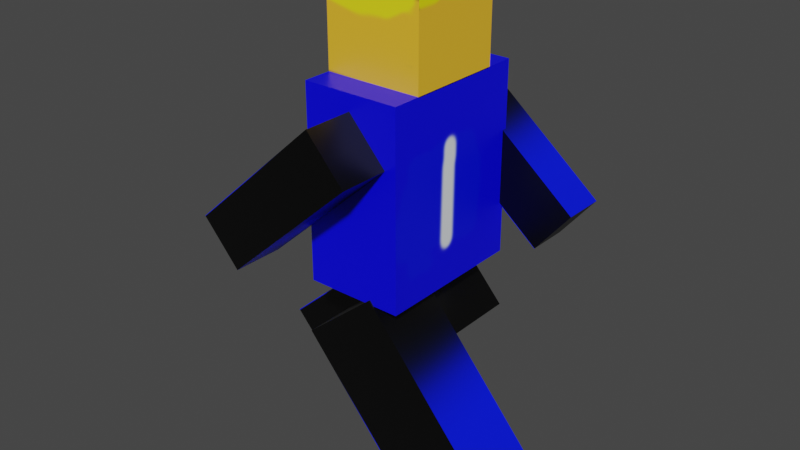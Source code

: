 # Source: theAnimationforblue.blend  (saved by Blender 2.93.20; exported with 4.5.12 LTS)
import bpy
from mathutils import Matrix  # noqa: F401  (used for matrix-valued properties, if any)

bpy.ops.wm.read_factory_settings(use_empty=True)
scene = bpy.context.scene
scene.name = 'Scene'

# ---- collections
col_collection = bpy.data.collections.new('Collection'); scene.collection.children.link(col_collection)

# ---- images (referenced by path relative to the original .blend; pixels are not part of the script)
import os
ASSET_DIR = os.environ.get("B2B_ASSET_DIR", "")  # directory of the original .blend (textures are referenced by path, not embedded)
HERE = os.path.dirname(os.path.abspath(__file__))  # packed textures are extracted next to this script under _unpacked/

def load_image(name, relpath, width, height, colorspace="sRGB"):
    """Load a texture the original file referenced (path relative to the .blend, or extracted next to this script)."""
    p = next((c for c in (os.path.join(HERE, relpath), os.path.join(ASSET_DIR, relpath)) if relpath and os.path.exists(c)), "")
    if p:
        img = bpy.data.images.load(p, check_existing=True)
        img.name = name
    else:  # same state as the original file: an image datablock whose file is absent (Cycles renders it pink)
        img = bpy.data.images.new(name, width, height)
        img.source = "FILE"
        img.filepath = "//" + (relpath or name)
    img.colorspace_settings.name = colorspace
    return img
img_head = load_image('head', '_unpacked/head.daa5c074.png', 1024, 1024, 'sRGB')
img_torso = load_image('torso', '_unpacked/torso.a8c61410.png', 1024, 1024, 'sRGB')
img_arm = load_image('arm', '_unpacked/arm.7c2ef847.png', 1024, 1024, 'sRGB')

# ---- materials (node trees are filled in below, after node groups)
mat_material = bpy.data.materials.new('Material')
mat_material.alpha_threshold = 0.0
mat_material.use_transparent_shadow = False
mat_material.line_color = (0.0, 0.0, 0.0, 1.0)
mat_material_001 = bpy.data.materials.new('Material.001')
mat_material_001.alpha_threshold = 0.0
mat_material_001.use_transparent_shadow = False
mat_material_001.line_color = (0.0, 0.0, 0.0, 1.0)
mat_material_002 = bpy.data.materials.new('Material.002')
mat_material_002.alpha_threshold = 0.0
mat_material_002.use_transparent_shadow = False
mat_material_002.line_color = (0.0, 0.0, 0.0, 1.0)
mat_material_003 = bpy.data.materials.new('Material.003')
mat_material_003.alpha_threshold = 0.0
mat_material_003.use_transparent_shadow = False
mat_material_003.line_color = (0.0, 0.0, 0.0, 1.0)
mat_material_004 = bpy.data.materials.new('Material.004')
mat_material_004.alpha_threshold = 0.0
mat_material_004.use_transparent_shadow = False
mat_material_004.line_color = (0.0, 0.0, 0.0, 1.0)
mat_material_005 = bpy.data.materials.new('Material.005')
mat_material_005.alpha_threshold = 0.0
mat_material_005.use_transparent_shadow = False
mat_material_005.line_color = (0.0, 0.0, 0.0, 1.0)

# ---- material node trees
mat_material.use_nodes = True; mat_material.node_tree.nodes.clear()
_N = mat_material.node_tree.nodes; _L = mat_material.node_tree.links
n0 = _N.new('ShaderNodeOutputMaterial'); n0.name = 'Material Output'; n0.location = (300, 300)
n1 = _N.new('ShaderNodeBsdfPrincipled'); n1.name = 'Principled BSDF'; n1.location = (10, 300)
n1.distribution = 'GGX'
n1.subsurface_method = 'BURLEY'
n1.inputs[2].default_value = 0.4
n1.inputs[3].default_value = 1.45
n1.inputs[27].default_value = (0.0, 0.0, 0.0, 1.0)
n1.inputs[28].default_value = 1.0
n2 = _N.new('ShaderNodeTexImage'); n2.name = 'Image Texture'; n2.location = (-280, 280)
n2.image = img_head
_L.new(n1.outputs[0], n0.inputs[0])
_L.new(n2.outputs[0], n1.inputs[0])
n0.is_active_output = True
mat_material_001.use_nodes = True; mat_material_001.node_tree.nodes.clear()
_N = mat_material_001.node_tree.nodes; _L = mat_material_001.node_tree.links
n0 = _N.new('ShaderNodeOutputMaterial'); n0.name = 'Material Output'; n0.location = (300, 300)
n1 = _N.new('ShaderNodeBsdfPrincipled'); n1.name = 'Principled BSDF'; n1.location = (10, 300)
n1.distribution = 'GGX'
n1.subsurface_method = 'BURLEY'
n1.inputs[2].default_value = 0.4
n1.inputs[3].default_value = 1.45
n1.inputs[27].default_value = (0.0, 0.0, 0.0, 1.0)
n1.inputs[28].default_value = 1.0
n2 = _N.new('ShaderNodeTexImage'); n2.name = 'Image Texture'; n2.location = (-280, 280)
n2.image = img_torso
_L.new(n1.outputs[0], n0.inputs[0])
_L.new(n2.outputs[0], n1.inputs[0])
n0.is_active_output = True
mat_material_002.use_nodes = True; mat_material_002.node_tree.nodes.clear()
_N = mat_material_002.node_tree.nodes; _L = mat_material_002.node_tree.links
n0 = _N.new('ShaderNodeOutputMaterial'); n0.name = 'Material Output'; n0.location = (300, 300)
n1 = _N.new('ShaderNodeBsdfPrincipled'); n1.name = 'Principled BSDF'; n1.location = (10, 300)
n1.distribution = 'GGX'
n1.subsurface_method = 'BURLEY'
n1.inputs[2].default_value = 0.4
n1.inputs[3].default_value = 1.45
n1.inputs[27].default_value = (0.0, 0.0, 0.0, 1.0)
n1.inputs[28].default_value = 1.0
n2 = _N.new('ShaderNodeTexImage'); n2.name = 'Image Texture'; n2.location = (-280, 280)
n2.image = img_arm
_L.new(n1.outputs[0], n0.inputs[0])
_L.new(n2.outputs[0], n1.inputs[0])
n0.is_active_output = True
mat_material_003.use_nodes = True; mat_material_003.node_tree.nodes.clear()
_N = mat_material_003.node_tree.nodes; _L = mat_material_003.node_tree.links
n0 = _N.new('ShaderNodeOutputMaterial'); n0.name = 'Material Output'; n0.location = (300, 300)
n1 = _N.new('ShaderNodeBsdfPrincipled'); n1.name = 'Principled BSDF'; n1.location = (10, 300)
n1.distribution = 'GGX'
n1.subsurface_method = 'BURLEY'
n1.inputs[2].default_value = 0.4
n1.inputs[3].default_value = 1.45
n1.inputs[27].default_value = (0.0, 0.0, 0.0, 1.0)
n1.inputs[28].default_value = 1.0
n2 = _N.new('ShaderNodeTexImage'); n2.name = 'Image Texture'; n2.location = (-280, 280)
n2.image = img_arm
_L.new(n1.outputs[0], n0.inputs[0])
_L.new(n2.outputs[0], n1.inputs[0])
n0.is_active_output = True
mat_material_004.use_nodes = True; mat_material_004.node_tree.nodes.clear()
_N = mat_material_004.node_tree.nodes; _L = mat_material_004.node_tree.links
n0 = _N.new('ShaderNodeOutputMaterial'); n0.name = 'Material Output'; n0.location = (300, 300)
n1 = _N.new('ShaderNodeBsdfPrincipled'); n1.name = 'Principled BSDF'; n1.location = (10, 300)
n1.distribution = 'GGX'
n1.subsurface_method = 'BURLEY'
n1.inputs[2].default_value = 0.4
n1.inputs[3].default_value = 1.45
n1.inputs[27].default_value = (0.0, 0.0, 0.0, 1.0)
n1.inputs[28].default_value = 1.0
n2 = _N.new('ShaderNodeTexImage'); n2.name = 'Image Texture'; n2.location = (-280, 280)
n2.image = img_arm
_L.new(n1.outputs[0], n0.inputs[0])
_L.new(n2.outputs[0], n1.inputs[0])
n0.is_active_output = True
mat_material_005.use_nodes = True; mat_material_005.node_tree.nodes.clear()
_N = mat_material_005.node_tree.nodes; _L = mat_material_005.node_tree.links
n0 = _N.new('ShaderNodeOutputMaterial'); n0.name = 'Material Output'; n0.location = (300, 300)
n1 = _N.new('ShaderNodeBsdfPrincipled'); n1.name = 'Principled BSDF'; n1.location = (10, 300)
n1.distribution = 'GGX'
n1.subsurface_method = 'BURLEY'
n1.inputs[2].default_value = 0.4
n1.inputs[3].default_value = 1.45
n1.inputs[27].default_value = (0.0, 0.0, 0.0, 1.0)
n1.inputs[28].default_value = 1.0
n2 = _N.new('ShaderNodeTexImage'); n2.name = 'Image Texture'; n2.location = (-280, 280)
n2.image = img_arm
_L.new(n1.outputs[0], n0.inputs[0])
_L.new(n2.outputs[0], n1.inputs[0])
n0.is_active_output = True

# ---- world
world_world = bpy.data.worlds.new('World'); scene.world = world_world
world_world.use_nodes = True; world_world.node_tree.nodes.clear()
_N = world_world.node_tree.nodes; _L = world_world.node_tree.links
n0 = _N.new('ShaderNodeOutputWorld'); n0.name = 'World Output'; n0.location = (300, 300)
n1 = _N.new('ShaderNodeBackground'); n1.name = 'Background'; n1.location = (10, 300)
n1.inputs[0].default_value = (0.05088, 0.05088, 0.05088, 1.0)
_L.new(n1.outputs[0], n0.inputs[0])
n0.is_active_output = True
world_world.color = (0.05088, 0.05088, 0.05088)
world_world.use_sun_shadow = False
world_world.sun_shadow_jitter_overblur = 0.0

# ---- meshes
me_cube = bpy.data.meshes.new('Cube')
me_cube.from_pydata([(1.0, 1.0, 1.0), (1.0, 1.0, -1.0), (1.0, -1.0, 1.0), (1.0, -1.0, -1.0), (-1.0, 1.0, 1.0), (-1.0, 1.0, -1.0), (-1.0, -1.0, 1.0), (-1.0, -1.0, -1.0)], [], [(0, 4, 6, 2), (3, 2, 6, 7), (7, 6, 4, 5), (5, 1, 3, 7), (1, 0, 2, 3), (5, 4, 0, 1)])
_uv = me_cube.uv_layers.new(name='UVMap')
_uv.uv.foreach_set('vector', [0.625, 0.5, 0.875, 0.5, 0.875, 0.75, 0.625, 0.75, 0.375, 0.75, 0.625, 0.75, 0.625, 1.0, 0.375, 1.0, 0.375, 0.0, 0.625, 0.0, 0.625, 0.25, 0.375, 0.25, 0.125, 0.5, 0.375, 0.5, 0.375, 0.75, 0.125, 0.75, 0.375, 0.5, 0.625, 0.5, 0.625, 0.75, 0.375, 0.75, 0.375, 0.25, 0.625, 0.25, 0.625, 0.5, 0.375, 0.5])
me_cube.materials.append(mat_material)
me_cube.use_remesh_preserve_volume = False
me_cube.use_remesh_preserve_attributes = False
me_cube.use_mirror_vertex_groups = False
me_cube.update()
me_cube_001 = bpy.data.meshes.new('Cube.001')
me_cube_001.from_pydata([(1.0, 1.0, 1.0), (1.0, 1.0, -1.0), (1.0, -1.0, 1.0), (1.0, -1.0, -1.0), (-1.0, 1.0, 1.0), (-1.0, 1.0, -1.0), (-1.0, -1.0, 1.0), (-1.0, -1.0, -1.0)], [], [(0, 4, 6, 2), (3, 2, 6, 7), (7, 6, 4, 5), (5, 1, 3, 7), (1, 0, 2, 3), (5, 4, 0, 1)])
_uv = me_cube_001.uv_layers.new(name='UVMap')
_uv.uv.foreach_set('vector', [0.625, 0.5, 0.875, 0.5, 0.875, 0.75, 0.625, 0.75, 0.375, 0.75, 0.625, 0.75, 0.625, 1.0, 0.375, 1.0, 0.375, 0.0, 0.625, 0.0, 0.625, 0.25, 0.375, 0.25, 0.125, 0.5, 0.375, 0.5, 0.375, 0.75, 0.125, 0.75, 0.375, 0.5, 0.625, 0.5, 0.625, 0.75, 0.375, 0.75, 0.375, 0.25, 0.625, 0.25, 0.625, 0.5, 0.375, 0.5])
me_cube_001.materials.append(mat_material_001)
me_cube_001.use_remesh_preserve_volume = False
me_cube_001.use_remesh_preserve_attributes = False
me_cube_001.use_mirror_vertex_groups = False
me_cube_001.update()
me_cube_002 = bpy.data.meshes.new('Cube.002')
me_cube_002.from_pydata([(1.0, 1.0, 1.0), (1.0, 1.0, -1.0), (1.0, -1.0, 1.0), (1.0, -1.0, -1.0), (-1.0, 1.0, 1.0), (-1.0, 1.0, -1.0), (-1.0, -1.0, 1.0), (-1.0, -1.0, -1.0)], [], [(0, 4, 6, 2), (3, 2, 6, 7), (7, 6, 4, 5), (5, 1, 3, 7), (1, 0, 2, 3), (5, 4, 0, 1)])
_uv = me_cube_002.uv_layers.new(name='UVMap')
_uv.uv.foreach_set('vector', [0.625, 0.5, 0.875, 0.5, 0.875, 0.75, 0.625, 0.75, 0.375, 0.75, 0.625, 0.75, 0.625, 1.0, 0.375, 1.0, 0.375, 0.0, 0.625, 0.0, 0.625, 0.25, 0.375, 0.25, 0.125, 0.5, 0.375, 0.5, 0.375, 0.75, 0.125, 0.75, 0.375, 0.5, 0.625, 0.5, 0.625, 0.75, 0.375, 0.75, 0.375, 0.25, 0.625, 0.25, 0.625, 0.5, 0.375, 0.5])
me_cube_002.materials.append(mat_material_002)
me_cube_002.use_remesh_preserve_volume = False
me_cube_002.use_remesh_preserve_attributes = False
me_cube_002.use_mirror_vertex_groups = False
me_cube_002.update()
me_cube_003 = bpy.data.meshes.new('Cube.003')
me_cube_003.from_pydata([(1.0, 1.0, 1.0), (1.0, 1.0, -1.0), (1.0, -1.0, 1.0), (1.0, -1.0, -1.0), (-1.0, 1.0, 1.0), (-1.0, 1.0, -1.0), (-1.0, -1.0, 1.0), (-1.0, -1.0, -1.0)], [], [(0, 4, 6, 2), (3, 2, 6, 7), (7, 6, 4, 5), (5, 1, 3, 7), (1, 0, 2, 3), (5, 4, 0, 1)])
_uv = me_cube_003.uv_layers.new(name='UVMap')
_uv.uv.foreach_set('vector', [0.625, 0.5, 0.875, 0.5, 0.875, 0.75, 0.625, 0.75, 0.375, 0.75, 0.625, 0.75, 0.625, 1.0, 0.375, 1.0, 0.375, 0.0, 0.625, 0.0, 0.625, 0.25, 0.375, 0.25, 0.125, 0.5, 0.375, 0.5, 0.375, 0.75, 0.125, 0.75, 0.375, 0.5, 0.625, 0.5, 0.625, 0.75, 0.375, 0.75, 0.375, 0.25, 0.625, 0.25, 0.625, 0.5, 0.375, 0.5])
me_cube_003.materials.append(mat_material_003)
me_cube_003.use_remesh_preserve_volume = False
me_cube_003.use_remesh_preserve_attributes = False
me_cube_003.use_mirror_vertex_groups = False
me_cube_003.update()
me_cube_004 = bpy.data.meshes.new('Cube.004')
me_cube_004.from_pydata([(1.0, 1.0, 1.0), (1.0, 1.0, -1.0), (1.0, -1.0, 1.0), (1.0, -1.0, -1.0), (-1.0, 1.0, 1.0), (-1.0, 1.0, -1.0), (-1.0, -1.0, 1.0), (-1.0, -1.0, -1.0)], [], [(0, 4, 6, 2), (3, 2, 6, 7), (7, 6, 4, 5), (5, 1, 3, 7), (1, 0, 2, 3), (5, 4, 0, 1)])
_uv = me_cube_004.uv_layers.new(name='UVMap')
_uv.uv.foreach_set('vector', [0.625, 0.5, 0.875, 0.5, 0.875, 0.75, 0.625, 0.75, 0.375, 0.75, 0.625, 0.75, 0.625, 1.0, 0.375, 1.0, 0.375, 0.0, 0.625, 0.0, 0.625, 0.25, 0.375, 0.25, 0.125, 0.5, 0.375, 0.5, 0.375, 0.75, 0.125, 0.75, 0.375, 0.5, 0.625, 0.5, 0.625, 0.75, 0.375, 0.75, 0.375, 0.25, 0.625, 0.25, 0.625, 0.5, 0.375, 0.5])
me_cube_004.materials.append(mat_material_004)
me_cube_004.use_remesh_preserve_volume = False
me_cube_004.use_remesh_preserve_attributes = False
me_cube_004.use_mirror_vertex_groups = False
me_cube_004.update()
me_cube_005 = bpy.data.meshes.new('Cube.005')
me_cube_005.from_pydata([(1.0, 1.0, 1.0), (1.0, 1.0, -1.0), (1.0, -1.0, 1.0), (1.0, -1.0, -1.0), (-1.0, 1.0, 1.0), (-1.0, 1.0, -1.0), (-1.0, -1.0, 1.0), (-1.0, -1.0, -1.0)], [], [(0, 4, 6, 2), (3, 2, 6, 7), (7, 6, 4, 5), (5, 1, 3, 7), (1, 0, 2, 3), (5, 4, 0, 1)])
_uv = me_cube_005.uv_layers.new(name='UVMap')
_uv.uv.foreach_set('vector', [0.625, 0.5, 0.875, 0.5, 0.875, 0.75, 0.625, 0.75, 0.375, 0.75, 0.625, 0.75, 0.625, 1.0, 0.375, 1.0, 0.375, 0.0, 0.625, 0.0, 0.625, 0.25, 0.375, 0.25, 0.125, 0.5, 0.375, 0.5, 0.375, 0.75, 0.125, 0.75, 0.375, 0.5, 0.625, 0.5, 0.625, 0.75, 0.375, 0.75, 0.375, 0.25, 0.625, 0.25, 0.625, 0.5, 0.375, 0.5])
me_cube_005.materials.append(mat_material_005)
me_cube_005.use_remesh_preserve_volume = False
me_cube_005.use_remesh_preserve_attributes = False
me_cube_005.use_mirror_vertex_groups = False
me_cube_005.update()

# ---- objects
ob_cube = bpy.data.objects.new('Cube', me_cube)
ob_cube_001 = bpy.data.objects.new('Cube.001', me_cube_001)
ob_cube_002 = bpy.data.objects.new('Cube.002', me_cube_002)
ob_cube_003 = bpy.data.objects.new('Cube.003', me_cube_003)
ob_cube_004 = bpy.data.objects.new('Cube.004', me_cube_004)
ob_cube_005 = bpy.data.objects.new('Cube.005', me_cube_005)

# ---- transforms, parenting, visibility, modifiers, constraints
ob_cube.location = (0.0, 0.0, 5.53)
ob_cube.scale = (0.5571, 0.5571, 0.5571)
ob_cube.lock_rotations_4d = False
ob_cube.empty_display_type = 'ARROWS'
ob_cube.lineart.crease_threshold = 0.0
ob_cube_001.location = (0.0, 0.0, 3.89)
ob_cube_001.scale = (0.5571, 0.8832, 1.092)
ob_cube_001.lock_rotations_4d = False
ob_cube_001.empty_display_type = 'ARROWS'
ob_cube_001.lineart.crease_threshold = 0.0
ob_cube_002.location = (0.4533, 1.078, 3.89)
ob_cube_002.rotation_euler = (0.0, -0.884, 0.0)
ob_cube_002.scale = (0.3251, 0.2472, 1.006)
ob_cube_002.lock_rotations_4d = False
ob_cube_002.empty_display_type = 'ARROWS'
ob_cube_002.lineart.crease_threshold = 0.0
ob_cube_003.location = (-0.5366, -1.168, 3.89)
ob_cube_003.rotation_euler = (0.0, 0.8414, 0.0)
ob_cube_003.scale = (0.3251, 0.2913, 1.006)
ob_cube_003.lock_rotations_4d = False
ob_cube_003.empty_display_type = 'ARROWS'
ob_cube_003.lineart.crease_threshold = 0.0
ob_cube_004.location = (0.5031, -0.4827, 1.669)
ob_cube_004.rotation_euler = (0.02841, -0.6966, -0.03419)
ob_cube_004.scale = (0.5571, 0.3946, 1.092)
ob_cube_004.lock_rotations_4d = False
ob_cube_004.empty_display_type = 'ARROWS'
ob_cube_004.lineart.crease_threshold = 0.0
ob_cube_005.location = (-0.5904, 0.4761, 1.825)
ob_cube_005.rotation_euler = (0.0, 0.8404, 0.0)
ob_cube_005.scale = (0.5571, 0.3946, 1.092)
ob_cube_005.lock_rotations_4d = False
ob_cube_005.empty_display_type = 'ARROWS'
ob_cube_005.lineart.crease_threshold = 0.0

# ---- collection membership
col_collection.objects.link(ob_cube)
col_collection.objects.link(ob_cube_001)
col_collection.objects.link(ob_cube_002)
col_collection.objects.link(ob_cube_003)
col_collection.objects.link(ob_cube_004)
col_collection.objects.link(ob_cube_005)

# ---- scene / render settings (as saved in the file)
scene.frame_start = 1; scene.frame_end = 36; scene.frame_set(18)
scene.render.engine = 'BLENDER_EEVEE_NEXT'
scene.cycles.use_denoising = False
scene.cycles.samples = 128
scene.cycles.sampling_pattern = 'TABULATED_SOBOL'
scene.cycles.use_adaptive_sampling = False
scene.cycles.use_light_tree = False
scene.view_settings.view_transform = 'Filmic'
bpy.context.view_layer.update()

# ---- added for rendering (the .blend has no active camera and no usable light): camera, sun
cam_auto = bpy.data.cameras.new('AutoCamera')
cam_auto.lens = 50.0
cam_auto.sensor_width = 36.0
cam_auto.clip_end = 1000.0
ob_auto_camera = bpy.data.objects.new('AutoCamera', cam_auto)
scene.collection.objects.link(ob_auto_camera)
ob_auto_camera.location = (6.53872, -7.9963, 8.56254)
ob_auto_camera.rotation_euler = (1.09748, -7.21219e-08, 0.694738)
scene.camera = ob_auto_camera
light_auto_sun = bpy.data.lights.new('AutoSun', 'SUN')
light_auto_sun.energy = 3.0
light_auto_sun.angle = 0.0523599
ob_auto_sun = bpy.data.objects.new('AutoSun', light_auto_sun)
scene.collection.objects.link(ob_auto_sun)
ob_auto_sun.rotation_euler = (0.872665, 0.174533, 0.523599)
bpy.context.view_layer.update()
